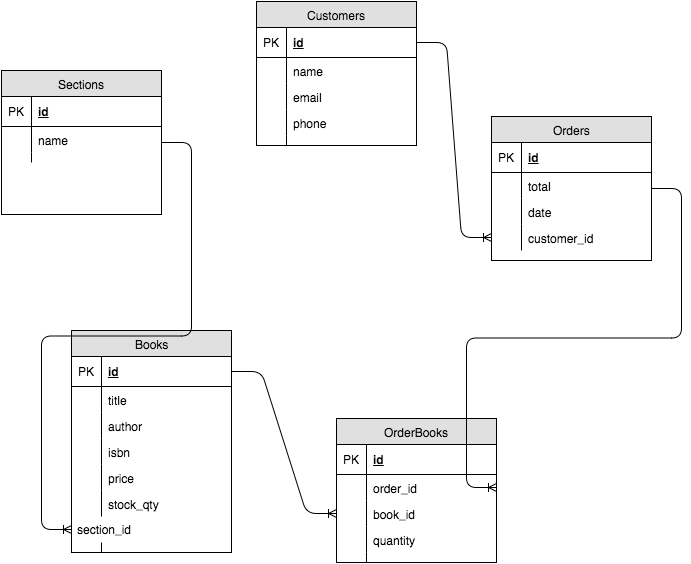

The diagram above was exported from draw.io. Its source (the exported page's mxGraphModel, read from the mxfile embedded in the PNG):
<mxGraphModel dx="1230" dy="780" grid="1" gridSize="10" guides="1" tooltips="1" connect="1" arrows="1" fold="1" page="1" pageScale="1" pageWidth="850" pageHeight="1100" background="#ffffff" math="0" shadow="0">
  <root>
    <mxCell id="0" />
    <mxCell id="1" parent="0" />
    <mxCell id="18" value="Books" style="swimlane;html=1;fontStyle=0;childLayout=stackLayout;horizontal=1;startSize=26;fillColor=#e0e0e0;horizontalStack=0;resizeParent=1;resizeLast=0;collapsible=1;marginBottom=0;swimlaneFillColor=#ffffff;align=center;" vertex="1" parent="1">
      <mxGeometry x="120" y="428" width="160" height="222" as="geometry" />
    </mxCell>
    <mxCell id="19" value="id" style="shape=partialRectangle;top=0;left=0;right=0;bottom=1;html=1;align=left;verticalAlign=middle;fillColor=none;spacingLeft=34;spacingRight=4;whiteSpace=wrap;overflow=hidden;rotatable=0;points=[[0,0.5],[1,0.5]];portConstraint=eastwest;dropTarget=0;fontStyle=5;" vertex="1" parent="18">
      <mxGeometry y="26" width="160" height="30" as="geometry" />
    </mxCell>
    <mxCell id="20" value="PK" style="shape=partialRectangle;top=0;left=0;bottom=0;html=1;fillColor=none;align=left;verticalAlign=middle;spacingLeft=4;spacingRight=4;whiteSpace=wrap;overflow=hidden;rotatable=0;points=[];portConstraint=eastwest;part=1;" vertex="1" connectable="0" parent="19">
      <mxGeometry width="30" height="30" as="geometry" />
    </mxCell>
    <mxCell id="21" value="title" style="shape=partialRectangle;top=0;left=0;right=0;bottom=0;html=1;align=left;verticalAlign=top;fillColor=none;spacingLeft=34;spacingRight=4;whiteSpace=wrap;overflow=hidden;rotatable=0;points=[[0,0.5],[1,0.5]];portConstraint=eastwest;dropTarget=0;" vertex="1" parent="18">
      <mxGeometry y="56" width="160" height="26" as="geometry" />
    </mxCell>
    <mxCell id="22" value="" style="shape=partialRectangle;top=0;left=0;bottom=0;html=1;fillColor=none;align=left;verticalAlign=top;spacingLeft=4;spacingRight=4;whiteSpace=wrap;overflow=hidden;rotatable=0;points=[];portConstraint=eastwest;part=1;" vertex="1" connectable="0" parent="21">
      <mxGeometry width="30" height="26" as="geometry" />
    </mxCell>
    <mxCell id="23" value="author" style="shape=partialRectangle;top=0;left=0;right=0;bottom=0;html=1;align=left;verticalAlign=top;fillColor=none;spacingLeft=34;spacingRight=4;whiteSpace=wrap;overflow=hidden;rotatable=0;points=[[0,0.5],[1,0.5]];portConstraint=eastwest;dropTarget=0;" vertex="1" parent="18">
      <mxGeometry y="82" width="160" height="26" as="geometry" />
    </mxCell>
    <mxCell id="24" value="" style="shape=partialRectangle;top=0;left=0;bottom=0;html=1;fillColor=none;align=left;verticalAlign=top;spacingLeft=4;spacingRight=4;whiteSpace=wrap;overflow=hidden;rotatable=0;points=[];portConstraint=eastwest;part=1;" vertex="1" connectable="0" parent="23">
      <mxGeometry width="30" height="26" as="geometry" />
    </mxCell>
    <mxCell id="51" value="isbn" style="shape=partialRectangle;top=0;left=0;right=0;bottom=0;html=1;align=left;verticalAlign=top;fillColor=none;spacingLeft=34;spacingRight=4;whiteSpace=wrap;overflow=hidden;rotatable=0;points=[[0,0.5],[1,0.5]];portConstraint=eastwest;dropTarget=0;" vertex="1" parent="18">
      <mxGeometry y="108" width="160" height="26" as="geometry" />
    </mxCell>
    <mxCell id="52" value="" style="shape=partialRectangle;top=0;left=0;bottom=0;html=1;fillColor=none;align=left;verticalAlign=top;spacingLeft=4;spacingRight=4;whiteSpace=wrap;overflow=hidden;rotatable=0;points=[];portConstraint=eastwest;part=1;" vertex="1" connectable="0" parent="51">
      <mxGeometry width="30" height="26" as="geometry" />
    </mxCell>
    <mxCell id="25" value="price" style="shape=partialRectangle;top=0;left=0;right=0;bottom=0;html=1;align=left;verticalAlign=top;fillColor=none;spacingLeft=34;spacingRight=4;whiteSpace=wrap;overflow=hidden;rotatable=0;points=[[0,0.5],[1,0.5]];portConstraint=eastwest;dropTarget=0;" vertex="1" parent="18">
      <mxGeometry y="134" width="160" height="26" as="geometry" />
    </mxCell>
    <mxCell id="26" value="" style="shape=partialRectangle;top=0;left=0;bottom=0;html=1;fillColor=none;align=left;verticalAlign=top;spacingLeft=4;spacingRight=4;whiteSpace=wrap;overflow=hidden;rotatable=0;points=[];portConstraint=eastwest;part=1;" vertex="1" connectable="0" parent="25">
      <mxGeometry width="30" height="26" as="geometry" />
    </mxCell>
    <mxCell id="83" value="stock_qty" style="shape=partialRectangle;top=0;left=0;right=0;bottom=0;html=1;align=left;verticalAlign=top;fillColor=none;spacingLeft=34;spacingRight=4;whiteSpace=wrap;overflow=hidden;rotatable=0;points=[[0,0.5],[1,0.5]];portConstraint=eastwest;dropTarget=0;" vertex="1" parent="18">
      <mxGeometry y="160" width="160" height="26" as="geometry" />
    </mxCell>
    <mxCell id="84" value="" style="shape=partialRectangle;top=0;left=0;bottom=0;html=1;fillColor=none;align=left;verticalAlign=top;spacingLeft=4;spacingRight=4;whiteSpace=wrap;overflow=hidden;rotatable=0;points=[];portConstraint=eastwest;part=1;" vertex="1" connectable="0" parent="83">
      <mxGeometry width="30" height="26" as="geometry" />
    </mxCell>
    <mxCell id="65" value="section_id" style="text;html=1;strokeColor=none;fillColor=none;spacingLeft=4;spacingRight=4;whiteSpace=wrap;overflow=hidden;rotatable=0;points=[[0,0.5],[1,0.5]];portConstraint=eastwest;" vertex="1" parent="18">
      <mxGeometry y="186" width="160" height="26" as="geometry" />
    </mxCell>
    <mxCell id="27" value="" style="shape=partialRectangle;top=0;left=0;right=0;bottom=0;html=1;align=left;verticalAlign=top;fillColor=none;spacingLeft=34;spacingRight=4;whiteSpace=wrap;overflow=hidden;rotatable=0;points=[[0,0.5],[1,0.5]];portConstraint=eastwest;dropTarget=0;" vertex="1" parent="18">
      <mxGeometry y="212" width="160" height="10" as="geometry" />
    </mxCell>
    <mxCell id="28" value="" style="shape=partialRectangle;top=0;left=0;bottom=0;html=1;fillColor=none;align=left;verticalAlign=top;spacingLeft=4;spacingRight=4;whiteSpace=wrap;overflow=hidden;rotatable=0;points=[];portConstraint=eastwest;part=1;" vertex="1" connectable="0" parent="27">
      <mxGeometry width="30" height="10" as="geometry" />
    </mxCell>
    <mxCell id="29" value="Customers" style="swimlane;html=1;fontStyle=0;childLayout=stackLayout;horizontal=1;startSize=26;fillColor=#e0e0e0;horizontalStack=0;resizeParent=1;resizeLast=0;collapsible=1;marginBottom=0;swimlaneFillColor=#ffffff;align=center;" vertex="1" parent="1">
      <mxGeometry x="305" y="99" width="160" height="144" as="geometry" />
    </mxCell>
    <mxCell id="30" value="id" style="shape=partialRectangle;top=0;left=0;right=0;bottom=1;html=1;align=left;verticalAlign=middle;fillColor=none;spacingLeft=34;spacingRight=4;whiteSpace=wrap;overflow=hidden;rotatable=0;points=[[0,0.5],[1,0.5]];portConstraint=eastwest;dropTarget=0;fontStyle=5;" vertex="1" parent="29">
      <mxGeometry y="26" width="160" height="30" as="geometry" />
    </mxCell>
    <mxCell id="31" value="PK" style="shape=partialRectangle;top=0;left=0;bottom=0;html=1;fillColor=none;align=left;verticalAlign=middle;spacingLeft=4;spacingRight=4;whiteSpace=wrap;overflow=hidden;rotatable=0;points=[];portConstraint=eastwest;part=1;" vertex="1" connectable="0" parent="30">
      <mxGeometry width="30" height="30" as="geometry" />
    </mxCell>
    <mxCell id="32" value="name" style="shape=partialRectangle;top=0;left=0;right=0;bottom=0;html=1;align=left;verticalAlign=top;fillColor=none;spacingLeft=34;spacingRight=4;whiteSpace=wrap;overflow=hidden;rotatable=0;points=[[0,0.5],[1,0.5]];portConstraint=eastwest;dropTarget=0;" vertex="1" parent="29">
      <mxGeometry y="56" width="160" height="26" as="geometry" />
    </mxCell>
    <mxCell id="33" value="" style="shape=partialRectangle;top=0;left=0;bottom=0;html=1;fillColor=none;align=left;verticalAlign=top;spacingLeft=4;spacingRight=4;whiteSpace=wrap;overflow=hidden;rotatable=0;points=[];portConstraint=eastwest;part=1;" vertex="1" connectable="0" parent="32">
      <mxGeometry width="30" height="26" as="geometry" />
    </mxCell>
    <mxCell id="34" value="email" style="shape=partialRectangle;top=0;left=0;right=0;bottom=0;html=1;align=left;verticalAlign=top;fillColor=none;spacingLeft=34;spacingRight=4;whiteSpace=wrap;overflow=hidden;rotatable=0;points=[[0,0.5],[1,0.5]];portConstraint=eastwest;dropTarget=0;" vertex="1" parent="29">
      <mxGeometry y="82" width="160" height="26" as="geometry" />
    </mxCell>
    <mxCell id="35" value="" style="shape=partialRectangle;top=0;left=0;bottom=0;html=1;fillColor=none;align=left;verticalAlign=top;spacingLeft=4;spacingRight=4;whiteSpace=wrap;overflow=hidden;rotatable=0;points=[];portConstraint=eastwest;part=1;" vertex="1" connectable="0" parent="34">
      <mxGeometry width="30" height="26" as="geometry" />
    </mxCell>
    <mxCell id="36" value="phone" style="shape=partialRectangle;top=0;left=0;right=0;bottom=0;html=1;align=left;verticalAlign=top;fillColor=none;spacingLeft=34;spacingRight=4;whiteSpace=wrap;overflow=hidden;rotatable=0;points=[[0,0.5],[1,0.5]];portConstraint=eastwest;dropTarget=0;" vertex="1" parent="29">
      <mxGeometry y="108" width="160" height="26" as="geometry" />
    </mxCell>
    <mxCell id="37" value="" style="shape=partialRectangle;top=0;left=0;bottom=0;html=1;fillColor=none;align=left;verticalAlign=top;spacingLeft=4;spacingRight=4;whiteSpace=wrap;overflow=hidden;rotatable=0;points=[];portConstraint=eastwest;part=1;" vertex="1" connectable="0" parent="36">
      <mxGeometry width="30" height="26" as="geometry" />
    </mxCell>
    <mxCell id="38" value="" style="shape=partialRectangle;top=0;left=0;right=0;bottom=0;html=1;align=left;verticalAlign=top;fillColor=none;spacingLeft=34;spacingRight=4;whiteSpace=wrap;overflow=hidden;rotatable=0;points=[[0,0.5],[1,0.5]];portConstraint=eastwest;dropTarget=0;" vertex="1" parent="29">
      <mxGeometry y="134" width="160" height="10" as="geometry" />
    </mxCell>
    <mxCell id="39" value="" style="shape=partialRectangle;top=0;left=0;bottom=0;html=1;fillColor=none;align=left;verticalAlign=top;spacingLeft=4;spacingRight=4;whiteSpace=wrap;overflow=hidden;rotatable=0;points=[];portConstraint=eastwest;part=1;" vertex="1" connectable="0" parent="38">
      <mxGeometry width="30" height="10" as="geometry" />
    </mxCell>
    <mxCell id="40" value="Orders" style="swimlane;html=1;fontStyle=0;childLayout=stackLayout;horizontal=1;startSize=26;fillColor=#e0e0e0;horizontalStack=0;resizeParent=1;resizeLast=0;collapsible=1;marginBottom=0;swimlaneFillColor=#ffffff;align=center;" vertex="1" parent="1">
      <mxGeometry x="540" y="214" width="160" height="144" as="geometry" />
    </mxCell>
    <mxCell id="41" value="id" style="shape=partialRectangle;top=0;left=0;right=0;bottom=1;html=1;align=left;verticalAlign=middle;fillColor=none;spacingLeft=34;spacingRight=4;whiteSpace=wrap;overflow=hidden;rotatable=0;points=[[0,0.5],[1,0.5]];portConstraint=eastwest;dropTarget=0;fontStyle=5;" vertex="1" parent="40">
      <mxGeometry y="26" width="160" height="30" as="geometry" />
    </mxCell>
    <mxCell id="42" value="PK" style="shape=partialRectangle;top=0;left=0;bottom=0;html=1;fillColor=none;align=left;verticalAlign=middle;spacingLeft=4;spacingRight=4;whiteSpace=wrap;overflow=hidden;rotatable=0;points=[];portConstraint=eastwest;part=1;" vertex="1" connectable="0" parent="41">
      <mxGeometry width="30" height="30" as="geometry" />
    </mxCell>
    <mxCell id="43" value="total" style="shape=partialRectangle;top=0;left=0;right=0;bottom=0;html=1;align=left;verticalAlign=top;fillColor=none;spacingLeft=34;spacingRight=4;whiteSpace=wrap;overflow=hidden;rotatable=0;points=[[0,0.5],[1,0.5]];portConstraint=eastwest;dropTarget=0;" vertex="1" parent="40">
      <mxGeometry y="56" width="160" height="26" as="geometry" />
    </mxCell>
    <mxCell id="44" value="" style="shape=partialRectangle;top=0;left=0;bottom=0;html=1;fillColor=none;align=left;verticalAlign=top;spacingLeft=4;spacingRight=4;whiteSpace=wrap;overflow=hidden;rotatable=0;points=[];portConstraint=eastwest;part=1;" vertex="1" connectable="0" parent="43">
      <mxGeometry width="30" height="26" as="geometry" />
    </mxCell>
    <mxCell id="45" value="date" style="shape=partialRectangle;top=0;left=0;right=0;bottom=0;html=1;align=left;verticalAlign=top;fillColor=none;spacingLeft=34;spacingRight=4;whiteSpace=wrap;overflow=hidden;rotatable=0;points=[[0,0.5],[1,0.5]];portConstraint=eastwest;dropTarget=0;" vertex="1" parent="40">
      <mxGeometry y="82" width="160" height="26" as="geometry" />
    </mxCell>
    <mxCell id="46" value="" style="shape=partialRectangle;top=0;left=0;bottom=0;html=1;fillColor=none;align=left;verticalAlign=top;spacingLeft=4;spacingRight=4;whiteSpace=wrap;overflow=hidden;rotatable=0;points=[];portConstraint=eastwest;part=1;" vertex="1" connectable="0" parent="45">
      <mxGeometry width="30" height="26" as="geometry" />
    </mxCell>
    <mxCell id="67" value="customer_id" style="shape=partialRectangle;top=0;left=0;right=0;bottom=0;html=1;align=left;verticalAlign=top;fillColor=none;spacingLeft=34;spacingRight=4;whiteSpace=wrap;overflow=hidden;rotatable=0;points=[[0,0.5],[1,0.5]];portConstraint=eastwest;dropTarget=0;" vertex="1" parent="40">
      <mxGeometry y="108" width="160" height="26" as="geometry" />
    </mxCell>
    <mxCell id="68" value="" style="shape=partialRectangle;top=0;left=0;bottom=0;html=1;fillColor=none;align=left;verticalAlign=top;spacingLeft=4;spacingRight=4;whiteSpace=wrap;overflow=hidden;rotatable=0;points=[];portConstraint=eastwest;part=1;" vertex="1" connectable="0" parent="67">
      <mxGeometry width="30" height="26" as="geometry" />
    </mxCell>
    <mxCell id="53" value="Sections" style="swimlane;html=1;fontStyle=0;childLayout=stackLayout;horizontal=1;startSize=26;fillColor=#e0e0e0;horizontalStack=0;resizeParent=1;resizeLast=0;collapsible=1;marginBottom=0;swimlaneFillColor=#ffffff;align=center;" vertex="1" parent="1">
      <mxGeometry x="50" y="168" width="160" height="144" as="geometry" />
    </mxCell>
    <mxCell id="54" value="id" style="shape=partialRectangle;top=0;left=0;right=0;bottom=1;html=1;align=left;verticalAlign=middle;fillColor=none;spacingLeft=34;spacingRight=4;whiteSpace=wrap;overflow=hidden;rotatable=0;points=[[0,0.5],[1,0.5]];portConstraint=eastwest;dropTarget=0;fontStyle=5;" vertex="1" parent="53">
      <mxGeometry y="26" width="160" height="30" as="geometry" />
    </mxCell>
    <mxCell id="55" value="PK" style="shape=partialRectangle;top=0;left=0;bottom=0;html=1;fillColor=none;align=left;verticalAlign=middle;spacingLeft=4;spacingRight=4;whiteSpace=wrap;overflow=hidden;rotatable=0;points=[];portConstraint=eastwest;part=1;" vertex="1" connectable="0" parent="54">
      <mxGeometry width="30" height="30" as="geometry" />
    </mxCell>
    <mxCell id="56" value="name" style="shape=partialRectangle;top=0;left=0;right=0;bottom=0;html=1;align=left;verticalAlign=top;fillColor=none;spacingLeft=34;spacingRight=4;whiteSpace=wrap;overflow=hidden;rotatable=0;points=[[0,0.5],[1,0.5]];portConstraint=eastwest;dropTarget=0;" vertex="1" parent="53">
      <mxGeometry y="56" width="160" height="26" as="geometry" />
    </mxCell>
    <mxCell id="57" value="" style="shape=partialRectangle;top=0;left=0;bottom=0;html=1;fillColor=none;align=left;verticalAlign=top;spacingLeft=4;spacingRight=4;whiteSpace=wrap;overflow=hidden;rotatable=0;points=[];portConstraint=eastwest;part=1;" vertex="1" connectable="0" parent="56">
      <mxGeometry width="30" height="26" as="geometry" />
    </mxCell>
    <mxCell id="62" value="" style="shape=partialRectangle;top=0;left=0;right=0;bottom=0;html=1;align=left;verticalAlign=top;fillColor=none;spacingLeft=34;spacingRight=4;whiteSpace=wrap;overflow=hidden;rotatable=0;points=[[0,0.5],[1,0.5]];portConstraint=eastwest;dropTarget=0;" vertex="1" parent="53">
      <mxGeometry y="82" width="160" height="10" as="geometry" />
    </mxCell>
    <mxCell id="63" value="" style="shape=partialRectangle;top=0;left=0;bottom=0;html=1;fillColor=none;align=left;verticalAlign=top;spacingLeft=4;spacingRight=4;whiteSpace=wrap;overflow=hidden;rotatable=0;points=[];portConstraint=eastwest;part=1;" vertex="1" connectable="0" parent="62">
      <mxGeometry width="30" height="10" as="geometry" />
    </mxCell>
    <mxCell id="66" value="" style="edgeStyle=entityRelationEdgeStyle;html=1;endArrow=ERoneToMany;entryX=0;entryY=0.5;" edge="1" parent="1" source="53" target="65">
      <mxGeometry width="100" height="100" relative="1" as="geometry">
        <mxPoint x="320" y="520" as="sourcePoint" />
        <mxPoint x="420" y="420" as="targetPoint" />
      </mxGeometry>
    </mxCell>
    <mxCell id="69" value="" style="edgeStyle=entityRelationEdgeStyle;html=1;endArrow=ERoneToMany;" edge="1" parent="1" source="30" target="67">
      <mxGeometry width="100" height="100" relative="1" as="geometry">
        <mxPoint x="550" y="720" as="sourcePoint" />
        <mxPoint x="650" y="620" as="targetPoint" />
      </mxGeometry>
    </mxCell>
    <mxCell id="70" value="OrderBooks" style="swimlane;html=1;fontStyle=0;childLayout=stackLayout;horizontal=1;startSize=26;fillColor=#e0e0e0;horizontalStack=0;resizeParent=1;resizeLast=0;collapsible=1;marginBottom=0;swimlaneFillColor=#ffffff;align=center;" vertex="1" parent="1">
      <mxGeometry x="385" y="516" width="160" height="144" as="geometry" />
    </mxCell>
    <mxCell id="71" value="id" style="shape=partialRectangle;top=0;left=0;right=0;bottom=1;html=1;align=left;verticalAlign=middle;fillColor=none;spacingLeft=34;spacingRight=4;whiteSpace=wrap;overflow=hidden;rotatable=0;points=[[0,0.5],[1,0.5]];portConstraint=eastwest;dropTarget=0;fontStyle=5;" vertex="1" parent="70">
      <mxGeometry y="26" width="160" height="30" as="geometry" />
    </mxCell>
    <mxCell id="72" value="PK" style="shape=partialRectangle;top=0;left=0;bottom=0;html=1;fillColor=none;align=left;verticalAlign=middle;spacingLeft=4;spacingRight=4;whiteSpace=wrap;overflow=hidden;rotatable=0;points=[];portConstraint=eastwest;part=1;" vertex="1" connectable="0" parent="71">
      <mxGeometry width="30" height="30" as="geometry" />
    </mxCell>
    <mxCell id="73" value="order_id" style="shape=partialRectangle;top=0;left=0;right=0;bottom=0;html=1;align=left;verticalAlign=top;fillColor=none;spacingLeft=34;spacingRight=4;whiteSpace=wrap;overflow=hidden;rotatable=0;points=[[0,0.5],[1,0.5]];portConstraint=eastwest;dropTarget=0;" vertex="1" parent="70">
      <mxGeometry y="56" width="160" height="26" as="geometry" />
    </mxCell>
    <mxCell id="74" value="" style="shape=partialRectangle;top=0;left=0;bottom=0;html=1;fillColor=none;align=left;verticalAlign=top;spacingLeft=4;spacingRight=4;whiteSpace=wrap;overflow=hidden;rotatable=0;points=[];portConstraint=eastwest;part=1;" vertex="1" connectable="0" parent="73">
      <mxGeometry width="30" height="26" as="geometry" />
    </mxCell>
    <mxCell id="75" value="book_id" style="shape=partialRectangle;top=0;left=0;right=0;bottom=0;html=1;align=left;verticalAlign=top;fillColor=none;spacingLeft=34;spacingRight=4;whiteSpace=wrap;overflow=hidden;rotatable=0;points=[[0,0.5],[1,0.5]];portConstraint=eastwest;dropTarget=0;" vertex="1" parent="70">
      <mxGeometry y="82" width="160" height="26" as="geometry" />
    </mxCell>
    <mxCell id="76" value="" style="shape=partialRectangle;top=0;left=0;bottom=0;html=1;fillColor=none;align=left;verticalAlign=top;spacingLeft=4;spacingRight=4;whiteSpace=wrap;overflow=hidden;rotatable=0;points=[];portConstraint=eastwest;part=1;" vertex="1" connectable="0" parent="75">
      <mxGeometry width="30" height="26" as="geometry" />
    </mxCell>
    <mxCell id="77" value="quantity" style="shape=partialRectangle;top=0;left=0;right=0;bottom=0;html=1;align=left;verticalAlign=top;fillColor=none;spacingLeft=34;spacingRight=4;whiteSpace=wrap;overflow=hidden;rotatable=0;points=[[0,0.5],[1,0.5]];portConstraint=eastwest;dropTarget=0;" vertex="1" parent="70">
      <mxGeometry y="108" width="160" height="26" as="geometry" />
    </mxCell>
    <mxCell id="78" value="" style="shape=partialRectangle;top=0;left=0;bottom=0;html=1;fillColor=none;align=left;verticalAlign=top;spacingLeft=4;spacingRight=4;whiteSpace=wrap;overflow=hidden;rotatable=0;points=[];portConstraint=eastwest;part=1;" vertex="1" connectable="0" parent="77">
      <mxGeometry width="30" height="26" as="geometry" />
    </mxCell>
    <mxCell id="79" value="" style="shape=partialRectangle;top=0;left=0;right=0;bottom=0;html=1;align=left;verticalAlign=top;fillColor=none;spacingLeft=34;spacingRight=4;whiteSpace=wrap;overflow=hidden;rotatable=0;points=[[0,0.5],[1,0.5]];portConstraint=eastwest;dropTarget=0;" vertex="1" parent="70">
      <mxGeometry y="134" width="160" height="10" as="geometry" />
    </mxCell>
    <mxCell id="80" value="" style="shape=partialRectangle;top=0;left=0;bottom=0;html=1;fillColor=none;align=left;verticalAlign=top;spacingLeft=4;spacingRight=4;whiteSpace=wrap;overflow=hidden;rotatable=0;points=[];portConstraint=eastwest;part=1;" vertex="1" connectable="0" parent="79">
      <mxGeometry width="30" height="10" as="geometry" />
    </mxCell>
    <mxCell id="81" value="" style="edgeStyle=entityRelationEdgeStyle;html=1;endArrow=ERoneToMany;entryX=1;entryY=0.5;" edge="1" parent="1" source="40" target="73">
      <mxGeometry width="100" height="100" relative="1" as="geometry">
        <mxPoint x="390" y="750" as="sourcePoint" />
        <mxPoint x="390" y="700" as="targetPoint" />
      </mxGeometry>
    </mxCell>
    <mxCell id="82" value="" style="edgeStyle=entityRelationEdgeStyle;html=1;endArrow=ERoneToMany;entryX=0;entryY=0.5;exitX=1;exitY=0.5;" edge="1" parent="1" source="19" target="75">
      <mxGeometry width="100" height="100" relative="1" as="geometry">
        <mxPoint x="140" y="750" as="sourcePoint" />
        <mxPoint x="240" y="650" as="targetPoint" />
      </mxGeometry>
    </mxCell>
  </root>
</mxGraphModel>